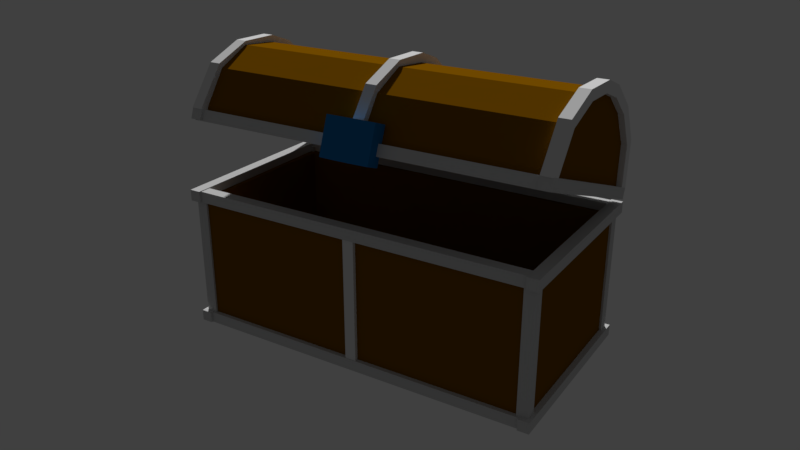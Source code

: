# Source: Chest.blend  (saved by Blender 2.79.0; exported with 4.5.12 LTS)
import bpy
from mathutils import Matrix  # noqa: F401  (used for matrix-valued properties, if any)

bpy.ops.wm.read_factory_settings(use_empty=True)
scene = bpy.context.scene
scene.name = 'Scene'

# ---- collections
col_collection_1 = bpy.data.collections.new('Collection 1'); scene.collection.children.link(col_collection_1)

# ---- materials (node trees are filled in below, after node groups)
mat_material_004 = bpy.data.materials.new('Material.004')
mat_material_004.alpha_threshold = 0.0
mat_material_004.use_transparent_shadow = False
mat_material_004.diffuse_color = (0.01023, 0.1704, 0.4412, 1.0)
mat_material_004.roughness = 0.5
mat_material_004.specular_intensity = 0.9198
mat_material_002 = bpy.data.materials.new('Material.002')
mat_material_002.alpha_threshold = 0.0
mat_material_002.use_transparent_shadow = False
mat_material_002.diffuse_color = (0.6166, 0.6166, 0.6166, 1.0)
mat_material_002.roughness = 0.5
mat_material_002.specular_intensity = 1.0
mat_material_001 = bpy.data.materials.new('Material.001')
mat_material_001.alpha_threshold = 0.0
mat_material_001.use_transparent_shadow = False
mat_material_001.diffuse_color = (0.2165, 0.0893, 0.0, 1.0)
mat_material_001.roughness = 0.5
mat_material_001.specular_intensity = 0.06049

# ---- material node trees

# ---- world
world_world = bpy.data.worlds.new('World'); scene.world = world_world
world_world.color = (0.05088, 0.05088, 0.05088)
world_world.use_sun_shadow = False
world_world.sun_shadow_jitter_overblur = 0.0
world_world.cycles.sampling_method = 'MANUAL'

# ---- cameras
cam_camera = bpy.data.cameras.new('Camera')
cam_camera.clip_end = 100.0
cam_camera.lens = 35.0
cam_camera.sensor_width = 32.0
cam_camera.sensor_height = 18.0
cam_camera.ortho_scale = 7.314
cam_camera.dof.focus_distance = 0.0
cam_camera.dof.aperture_fstop = 128.0

# ---- meshes
me_cylinder_002 = bpy.data.meshes.new('Cylinder.002')
me_cylinder_002.from_pydata([(0.0, 1.0, -1.0), (0.0, 1.0, 1.0), (0.5878, 0.809, -1.0), (0.5878, 0.809, 1.0), (0.9511, 0.309, -1.0), (0.9511, 0.309, 1.0), (0.9511, -0.309, -1.0), (0.9511, -0.309, 1.0), (0.5878, -0.809, -1.0), (0.5878, -0.809, 1.0), (-8.742e-08, -1.0, -1.0), (-8.742e-08, -1.0, 1.0), (-0.5878, -0.809, -1.0), (-0.5878, -0.809, 1.0), (-0.9511, -0.309, -1.0), (-0.9511, -0.309, 1.0), (-0.9511, 0.309, -1.0), (-0.9511, 0.309, 1.0), (-0.5878, 0.809, -1.0), (-0.5878, 0.809, 1.0)], [], [(0, 1, 3, 2), (2, 3, 5, 4), (4, 5, 7, 6), (6, 7, 9, 8), (8, 9, 11, 10), (10, 11, 13, 12), (12, 13, 15, 14), (14, 15, 17, 16), (3, 1, 19, 17, 15, 13, 11, 9, 7, 5), (16, 17, 19, 18), (18, 19, 1, 0), (0, 2, 4, 6, 8, 10, 12, 14, 16, 18)])
me_cylinder_002.use_remesh_preserve_volume = False
me_cylinder_002.use_remesh_preserve_attributes = False
me_cylinder_002.use_mirror_vertex_groups = False
me_cylinder_002.update()
me_cylinder_001 = bpy.data.meshes.new('Cylinder.001')
me_cylinder_001.from_pydata([(0.0, 1.0, -1.0), (0.0, 1.0, 1.0), (0.5878, 0.809, -1.0), (0.5878, 0.809, 1.0), (0.9511, 0.309, -1.0), (0.9511, 0.309, 1.0), (0.9511, -0.309, -1.0), (0.9511, -0.309, 1.0), (0.5878, -0.809, -1.0), (0.5878, -0.809, 1.0), (-8.742e-08, -1.0, -1.0), (-8.742e-08, -1.0, 1.0), (-0.5878, -0.809, -1.0), (-0.5878, -0.809, 1.0), (-0.9511, -0.309, -1.0), (-0.9511, -0.309, 1.0), (-0.9511, 0.309, -1.0), (-0.9511, 0.309, 1.0), (-0.5878, 0.809, -1.0), (-0.5878, 0.809, 1.0)], [], [(0, 1, 3, 2), (2, 3, 5, 4), (4, 5, 7, 6), (6, 7, 9, 8), (8, 9, 11, 10), (10, 11, 13, 12), (12, 13, 15, 14), (14, 15, 17, 16), (3, 1, 19, 17, 15, 13, 11, 9, 7, 5), (16, 17, 19, 18), (18, 19, 1, 0), (0, 2, 4, 6, 8, 10, 12, 14, 16, 18)])
me_cylinder_001.use_remesh_preserve_volume = False
me_cylinder_001.use_remesh_preserve_attributes = False
me_cylinder_001.use_mirror_vertex_groups = False
me_cylinder_001.update()
me_cube_016 = bpy.data.meshes.new('Cube.016')
me_cube_016.from_pydata([(0.3146, 2.279, -0.04835), (-0.3146, 2.279, -0.04835), (0.3146, 2.279, 0.1189), (-0.3146, 2.279, 0.1189), (-0.1026, 2.529, 0.1189), (-0.3096, 2.467, 0.1189), (-0.3146, 2.279, 0.1189), (0.3146, 2.279, 0.1189), (0.1026, 2.529, -0.04835), (0.3146, 2.317, -0.04835), (0.3096, 2.467, -0.04835), (-0.3146, 2.317, -0.04835), (-0.1026, 2.529, -0.04835), (-0.3096, 2.467, -0.04835), (0.3146, 2.317, 0.1189), (0.1026, 2.529, 0.1189), (0.3096, 2.467, 0.1189), (-0.1026, 2.529, 0.1189), (-0.3146, 2.317, 0.1189), (-0.3096, 2.467, 0.1189), (-0.3146, 2.317, 0.1189), (0.3096, 2.467, 0.1189), (0.3146, 2.317, 0.1189), (0.1026, 2.529, 0.1189), (0.3146, 2.279, -0.1964), (-0.3146, 2.279, -0.1964), (-0.3146, 2.279, 0.267), (-0.3146, 2.317, 0.267), (-0.3096, 2.467, 0.267), (0.1026, 2.529, 0.267), (0.3096, 2.467, 0.267), (0.3146, 2.317, 0.267), (0.3146, 2.279, 0.267), (-0.1026, 2.529, 0.267), (-0.1026, 2.529, -0.1964), (-0.3096, 2.467, -0.1964), (-0.3146, 2.317, -0.1964), (0.3146, 2.317, -0.1964), (0.3096, 2.467, -0.1964), (0.1026, 2.529, -0.1964)], [], [(1, 3, 18, 11), (2, 0, 9, 14), (21, 23, 29, 30), (12, 17, 15, 8), (19, 18, 20, 5), (17, 12, 13, 19), (19, 13, 11, 18), (14, 9, 10, 16), (16, 10, 8, 15), (12, 8, 39, 34), (15, 17, 4, 23), (26, 32, 31, 30, 29, 33, 28, 27), (24, 25, 36, 35, 34, 39, 38, 37), (10, 9, 37, 38), (13, 12, 34, 35), (7, 22, 31, 32), (23, 4, 33, 29), (4, 5, 28, 33), (8, 10, 38, 39), (11, 13, 35, 36), (22, 21, 30, 31), (9, 0, 24, 37), (0, 1, 25, 24), (20, 6, 26, 27), (1, 11, 36, 25), (5, 20, 27, 28)])
me_cube_016.materials.append(mat_material_004)
me_cube_016.use_remesh_preserve_volume = False
me_cube_016.use_remesh_preserve_attributes = False
me_cube_016.use_mirror_vertex_groups = False
me_cube_016.update()
me_cube_013 = bpy.data.meshes.new('Cube.013')
me_cube_013.from_pydata([(30.78, 0.8479, -0.08488), (30.78, 0.8479, 0.02126), (32.78, 0.8479, -0.08488), (32.78, 0.8479, 0.02126), (30.78, 14.31, -0.7734), (30.78, 12.4, -0.48), (30.78, 8.003, -0.2049), (30.78, 9.003, -0.113), (30.78, 13.93, -0.4117), (30.78, 16.31, -0.7734), (32.78, 9.003, -0.113), (32.78, 13.93, -0.4117), (32.78, 16.31, -0.7734), (32.78, 8.003, -0.2049), (32.78, 12.4, -0.48), (32.78, 14.31, -0.7734), (30.78, 14.31, -0.8927), (30.78, 16.31, -0.8927), (32.78, 16.31, -0.8927), (32.78, 14.31, -0.8927), (30.78, 0.8479, -1.724), (30.78, 0.8479, -1.83), (32.78, 0.8479, -1.724), (32.78, 0.8479, -1.83), (30.78, 14.31, -1.035), (30.78, 12.4, -1.329), (30.78, 8.003, -1.604), (30.78, 9.003, -1.696), (30.78, 13.93, -1.397), (30.78, 16.31, -1.035), (32.78, 9.003, -1.696), (32.78, 13.93, -1.397), (32.78, 16.31, -1.035), (32.78, 8.003, -1.604), (32.78, 12.4, -1.329), (32.78, 14.31, -1.035), (30.78, 14.31, -0.9159), (30.78, 16.31, -0.9159), (32.78, 16.31, -0.9159), (32.78, 14.31, -0.9159), (-1.0, 1.527, -0.1103), (-1.0, 1.527, -0.006416), (1.0, 1.527, -0.1103), (1.0, 1.527, -0.006416), (-1.0, 14.71, -0.7844), (-1.0, 12.84, -0.4971), (-1.0, 8.532, -0.2278), (-1.0, 9.511, -0.1379), (-1.0, 14.34, -0.4303), (-1.0, 16.66, -0.7844), (1.0, 9.511, -0.1379), (1.0, 14.34, -0.4303), (1.0, 16.66, -0.7844), (1.0, 8.532, -0.2278), (1.0, 12.84, -0.4971), (1.0, 14.71, -0.7844), (-1.0, 14.71, -0.9012), (-1.0, 16.66, -0.9012), (1.0, 16.66, -0.9012), (1.0, 14.71, -0.9012), (-1.0, 1.527, -1.715), (-1.0, 1.527, -1.819), (1.0, 1.527, -1.715), (1.0, 1.527, -1.819), (-1.0, 14.71, -1.041), (-1.0, 12.84, -1.328), (-1.0, 8.532, -1.597), (-1.0, 9.511, -1.687), (-1.0, 14.34, -1.395), (-1.0, 16.66, -1.041), (1.0, 9.511, -1.687), (1.0, 14.34, -1.395), (1.0, 16.66, -1.041), (1.0, 8.532, -1.597), (1.0, 12.84, -1.328), (1.0, 14.71, -1.041), (-1.0, 14.71, -0.9239), (-1.0, 16.66, -0.9239), (1.0, 16.66, -0.9239), (1.0, 14.71, -0.9239), (-32.8, 0.8479, -0.08488), (-32.8, 0.8479, 0.02126), (-30.8, 0.8479, -0.08488), (-30.8, 0.8479, 0.02126), (-32.8, 14.31, -0.7734), (-32.8, 12.4, -0.48), (-32.8, 8.003, -0.2049), (-32.8, 9.003, -0.113), (-32.8, 13.93, -0.4117), (-32.8, 16.31, -0.7734), (-30.8, 9.003, -0.113), (-30.8, 13.93, -0.4117), (-30.8, 16.31, -0.7734), (-30.8, 8.003, -0.2049), (-30.8, 12.4, -0.48), (-30.8, 14.31, -0.7734), (-32.8, 14.31, -0.8927), (-32.8, 16.31, -0.8927), (-30.8, 16.31, -0.8927), (-30.8, 14.31, -0.8927), (-32.8, 0.8479, -1.724), (-32.8, 0.8479, -1.83), (-30.8, 0.8479, -1.724), (-30.8, 0.8479, -1.83), (-32.8, 14.31, -1.035), (-32.8, 12.4, -1.329), (-32.8, 8.003, -1.604), (-32.8, 9.003, -1.696), (-32.8, 13.93, -1.397), (-32.8, 16.31, -1.035), (-30.8, 9.003, -1.696), (-30.8, 13.93, -1.397), (-30.8, 16.31, -1.035), (-30.8, 8.003, -1.604), (-30.8, 12.4, -1.329), (-30.8, 14.31, -1.035), (-32.8, 14.31, -0.9159), (-32.8, 16.31, -0.9159), (-30.8, 16.31, -0.9159), (-30.8, 14.31, -0.9159)], [], [(6, 0, 1, 7), (7, 1, 3, 10), (10, 3, 2, 13), (13, 2, 0, 6), (3, 1, 0, 2), (15, 14, 5, 4), (14, 13, 6, 5), (12, 11, 14, 15), (11, 10, 13, 14), (9, 8, 11, 12), (8, 7, 10, 11), (4, 5, 8, 9), (5, 6, 7, 8), (12, 15, 19, 18), (9, 12, 18, 17), (15, 4, 16, 19), (4, 9, 17, 16), (26, 27, 21, 20), (27, 30, 23, 21), (30, 33, 22, 23), (33, 26, 20, 22), (23, 22, 20, 21), (35, 24, 25, 34), (34, 25, 26, 33), (32, 35, 34, 31), (31, 34, 33, 30), (29, 32, 31, 28), (28, 31, 30, 27), (24, 29, 28, 25), (25, 28, 27, 26), (32, 38, 39, 35), (29, 37, 38, 32), (35, 39, 36, 24), (24, 36, 37, 29), (16, 36, 39, 19), (17, 37, 36, 16), (18, 38, 37, 17), (19, 39, 38, 18), (46, 40, 41, 47), (47, 41, 43, 50), (50, 43, 42, 53), (53, 42, 40, 46), (43, 41, 40, 42), (55, 54, 45, 44), (54, 53, 46, 45), (52, 51, 54, 55), (51, 50, 53, 54), (49, 48, 51, 52), (48, 47, 50, 51), (44, 45, 48, 49), (45, 46, 47, 48), (52, 55, 59, 58), (49, 52, 58, 57), (55, 44, 56, 59), (44, 49, 57, 56), (66, 67, 61, 60), (67, 70, 63, 61), (70, 73, 62, 63), (73, 66, 60, 62), (63, 62, 60, 61), (75, 64, 65, 74), (74, 65, 66, 73), (72, 75, 74, 71), (71, 74, 73, 70), (69, 72, 71, 68), (68, 71, 70, 67), (64, 69, 68, 65), (65, 68, 67, 66), (72, 78, 79, 75), (69, 77, 78, 72), (75, 79, 76, 64), (64, 76, 77, 69), (56, 76, 79, 59), (57, 77, 76, 56), (58, 78, 77, 57), (59, 79, 78, 58), (86, 80, 81, 87), (87, 81, 83, 90), (90, 83, 82, 93), (93, 82, 80, 86), (83, 81, 80, 82), (95, 94, 85, 84), (94, 93, 86, 85), (92, 91, 94, 95), (91, 90, 93, 94), (89, 88, 91, 92), (88, 87, 90, 91), (84, 85, 88, 89), (85, 86, 87, 88), (92, 95, 99, 98), (89, 92, 98, 97), (95, 84, 96, 99), (84, 89, 97, 96), (106, 107, 101, 100), (107, 110, 103, 101), (110, 113, 102, 103), (113, 106, 100, 102), (103, 102, 100, 101), (115, 104, 105, 114), (114, 105, 106, 113), (112, 115, 114, 111), (111, 114, 113, 110), (109, 112, 111, 108), (108, 111, 110, 107), (104, 109, 108, 105), (105, 108, 107, 106), (112, 118, 119, 115), (109, 117, 118, 112), (115, 119, 116, 104), (104, 116, 117, 109), (96, 116, 119, 99), (97, 117, 116, 96), (98, 118, 117, 97), (99, 119, 118, 98)])
me_cube_013.use_remesh_preserve_volume = False
me_cube_013.use_remesh_preserve_attributes = False
me_cube_013.use_mirror_vertex_groups = False
me_cube_013.update()
me_cube_011 = bpy.data.meshes.new('Cube.011')
me_cube_011.from_pydata([(-30.19, 0.6211, -1.803), (-30.19, 2.621, -1.803), (-30.19, 2.621, -1.901), (32.31, 9.537e-07, -0.06036), (-32.31, 9.537e-07, -0.06036), (32.31, 2.0, -0.06036), (-32.31, 2.0, -0.06036), (32.31, 9.537e-07, 0.06036), (32.31, 2.0, 0.06036), (-32.31, 2.0, 0.06036), (32.31, 0.0, -0.06036), (-32.31, 0.0, -0.06036), (-32.31, 2.0, -0.06036), (32.31, 0.0, 0.06036), (-32.31, 0.0, 0.06036), (32.31, 2.0, 0.06036), (-32.31, 2.0, 0.06036), (32.31, 31.87, -0.06036), (-32.31, 31.87, -0.06036), (32.31, 33.87, -0.06036), (-32.31, 33.87, -0.06036), (32.31, 31.87, 0.06036), (32.31, 33.87, 0.06036), (-32.31, 33.87, 0.06036), (32.31, 31.87, -0.06036), (-32.31, 31.87, -0.06036), (-32.31, 33.87, -0.06036), (32.31, 31.87, 0.06036), (-32.31, 31.87, 0.06036), (32.31, 33.87, 0.06036), (-32.31, 33.87, 0.06036), (32.81, 34.33, -0.05438), (32.81, -0.2517, -0.05438), (30.81, 34.33, -0.05438), (30.81, -0.2517, -0.05438), (32.81, 34.33, 0.06635), (30.81, 34.33, 0.06635), (30.81, -0.2517, 0.06635), (32.81, 34.33, -0.05438), (32.81, -0.2517, -0.05438), (30.81, -0.2517, -0.05438), (32.81, 34.33, 0.06635), (32.81, -0.2517, 0.06635), (30.81, 34.33, 0.06635), (30.81, -0.2517, 0.06635), (-30.81, 34.33, -0.05723), (-30.81, -0.2517, -0.05723), (-32.81, 34.33, -0.05723), (-32.81, -0.2517, -0.05723), (-30.81, 34.33, 0.06349), (-32.81, 34.33, 0.06349), (-32.81, -0.2517, 0.06349), (-30.81, 34.33, -0.05723), (-30.81, -0.2517, -0.05723), (-32.81, -0.2517, -0.05723), (-30.81, 34.33, 0.06349), (-30.81, -0.2517, 0.06349), (-32.81, 34.33, 0.06349), (-32.81, -0.2517, 0.06349), (-32.19, 0.6211, -0.07082), (-32.19, 2.621, -0.07082), (-30.19, 0.6211, -0.07082), (-30.19, 2.621, -0.07082)], [(0, 1)], [(3, 4, 6, 5), (5, 6, 9, 8), (5, 8, 7, 3), (15, 16, 14, 13), (13, 14, 11, 10), (16, 12, 11, 14), (17, 18, 20, 19), (19, 20, 23, 22), (19, 22, 21, 17), (29, 30, 28, 27), (27, 28, 25, 24), (30, 26, 25, 28), (31, 32, 34, 33), (33, 34, 37, 36), (33, 36, 35, 31), (43, 44, 42, 41), (41, 42, 39, 38), (44, 40, 39, 42), (45, 46, 48, 47), (47, 48, 51, 50), (47, 50, 49, 45), (57, 58, 56, 55), (55, 56, 53, 52), (58, 54, 53, 56), (60, 62, 61, 59)])
me_cube_011.materials.append(mat_material_002)
me_cube_011.use_remesh_preserve_volume = False
me_cube_011.use_remesh_preserve_attributes = False
me_cube_011.use_mirror_vertex_groups = False
me_cube_011.update()
me_cube_001 = bpy.data.meshes.new('Cube.001')
me_cube_001.from_pydata([(-2.202, 0.08116, -0.04835), (-2.202, 2.279, -0.04835), (2.202, 0.08116, -0.04835), (2.202, 2.279, -0.04835), (-2.202, 0.08116, 0.1189), (-2.202, 1.004, 1.041), (-2.202, 0.2047, 0.5801), (-2.202, 0.5423, 0.9177), (-2.202, 1.356, 1.041), (-2.202, 2.279, 0.1189), (-2.202, 1.818, 0.9177), (-2.202, 2.155, 0.5801), (2.202, 1.004, 1.041), (2.202, 0.08116, 0.1189), (2.202, 0.5423, 0.9177), (2.202, 0.2047, 0.5801), (2.202, 2.279, 0.1189), (2.202, 1.356, 1.041), (2.202, 2.155, 0.5801), (2.202, 1.818, 0.9177), (1.573, 2.279, -0.04835), (0.9438, 2.279, -0.04835), (0.3146, 2.279, -0.04835), (-0.3146, 2.279, -0.04835), (-0.9438, 2.279, -0.04835), (-1.573, 2.279, -0.04835), (1.573, 2.279, 0.1189), (0.9438, 2.279, 0.1189), (0.3146, 2.279, 0.1189), (-0.3146, 2.279, 0.1189), (-0.9438, 2.279, 0.1189), (-1.573, 2.279, 0.1189), (-0.1026, 2.529, 0.1189), (-0.3096, 2.467, 0.1189), (-0.3146, 2.279, 0.1189), (0.3146, 2.279, 0.1189), (0.3146, 2.317, 0.1189), (0.1026, 2.529, 0.1189), (0.3096, 2.467, 0.1189), (-0.1026, 2.529, 0.1189), (-0.3146, 2.317, 0.1189), (-0.3096, 2.467, 0.1189), (-0.3146, 2.317, 0.1189), (0.3096, 2.467, 0.1189), (0.3146, 2.317, 0.1189), (0.1026, 2.529, 0.1189), (-0.3146, 2.279, 0.267), (0.3146, 2.279, 0.267), (-1.733, 2.186, -0.04023), (-1.733, 0.4527, -0.08086), (-1.238, 2.186, -0.04023), (1.733, 0.4527, -0.08086), (1.733, 2.186, -0.04023), (1.238, 2.186, -0.04023), (0.7428, 2.186, -0.04023), (0.2476, 2.186, -0.04023), (-0.2476, 2.186, -0.04023), (-0.7428, 2.186, -0.04023), (-1.733, 2.186, 0.07873), (-1.733, 0.4527, 0.0381), (-1.238, 2.186, 0.07873), (1.733, 0.4527, 0.0381), (1.733, 2.186, 0.07873), (1.238, 2.186, 0.07873), (0.7428, 2.186, 0.07873), (0.2476, 2.186, 0.07873), (-0.2476, 2.186, 0.07873), (-0.7428, 2.186, 0.07873)], [], [(17, 8, 5, 12), (3, 16, 18, 19, 17, 12, 14, 15, 13, 2), (0, 4, 6, 7, 5, 8, 10, 11, 9, 1), (23, 22, 55, 56), (20, 26, 16, 3), (8, 17, 19, 10), (10, 19, 18, 11), (11, 18, 16, 26, 27, 28, 29, 30, 31, 9), (12, 5, 7, 14), (14, 7, 6, 15), (15, 6, 4, 13), (2, 13, 4, 0), (1, 9, 31, 25), (25, 31, 30, 24), (24, 30, 29, 23), (22, 28, 27, 21), (21, 27, 26, 20), (38, 37, 45, 43), (39, 41, 33, 32), (28, 36, 44, 35), (36, 38, 43, 44), (29, 28, 35, 34), (40, 29, 34, 42), (34, 35, 47, 46), (56, 55, 65, 66), (20, 3, 52, 53), (2, 0, 49, 51), (0, 1, 48, 49), (24, 23, 56, 57), (21, 20, 53, 54), (25, 24, 57, 50), (1, 25, 50, 48), (22, 21, 54, 55), (3, 2, 51, 52), (58, 60, 67, 66, 65, 64, 63, 62, 61, 59), (53, 52, 62, 63), (48, 50, 60, 58), (57, 56, 66, 67), (54, 53, 63, 64), (52, 51, 61, 62), (50, 57, 67, 60), (55, 54, 64, 65), (51, 49, 59, 61), (49, 48, 58, 59)])
me_cube_001.materials.append(mat_material_001)
me_cube_001.use_remesh_preserve_volume = False
me_cube_001.use_remesh_preserve_attributes = False
me_cube_001.use_mirror_vertex_groups = False
me_cube_001.update()
me_cube_009 = bpy.data.meshes.new('Cube.009')
me_cube_009.from_pydata([(-1.0, -1.0, -0.5264), (-1.0, -1.0, 0.9163), (-1.0, 1.0, -0.5264), (-1.0, 1.0, 0.9163), (1.0, -1.0, -0.5264), (1.0, -1.0, 0.9163), (1.0, 1.0, -0.5264), (1.0, 1.0, 0.9163), (-1.0, 31.1, -0.5264), (-1.0, 31.1, 0.9163), (-1.0, 33.1, -0.5264), (-1.0, 33.1, 0.9163), (1.0, 31.1, -0.5264), (1.0, 31.1, 0.9163), (1.0, 33.1, -0.5264), (1.0, 33.1, 0.9163)], [], [(0, 1, 3, 2), (2, 3, 7, 6), (6, 7, 5, 4), (4, 5, 1, 0), (2, 6, 4, 0), (7, 3, 1, 5), (8, 9, 11, 10), (10, 11, 15, 14), (14, 15, 13, 12), (12, 13, 9, 8), (10, 14, 12, 8), (15, 11, 9, 13)])
me_cube_009.use_remesh_preserve_volume = False
me_cube_009.use_remesh_preserve_attributes = False
me_cube_009.use_mirror_vertex_groups = False
me_cube_009.update()
me_cube_004 = bpy.data.meshes.new('Cube.004')
me_cube_004.from_pydata([(1.0, -1.0, -0.5555), (1.0, 1.0, -0.5555), (61.38, -1.0, -0.5555), (61.38, -1.0, 0.9301), (61.38, 1.0, -0.5555), (61.38, 1.0, 0.9301), (63.38, -1.0, -0.5555), (63.38, -1.0, 0.9301), (63.38, 1.0, -0.5555), (63.38, 1.0, 0.9301), (-1.0, 29.84, -0.5555), (-1.0, 29.84, 0.9301), (-1.0, 31.84, -0.5555), (-1.0, 31.84, 0.9301), (1.0, 29.84, -0.5555), (1.0, 29.84, 0.9301), (1.0, 31.84, -0.5555), (1.0, 31.84, 0.9301), (61.38, 29.84, -0.5555), (61.38, 29.84, 0.9301), (61.38, 31.84, -0.5555), (61.38, 31.84, 0.9301), (63.38, 29.84, -0.5555), (63.38, 29.84, 0.9301), (63.38, 31.84, -0.5555), (63.38, 31.84, 0.9301), (1.0, 1.0, -0.653), (63.5, -1.621, -0.5938), (-1.127, -1.621, -0.5938), (63.5, 0.3789, -0.5938), (-1.127, 0.3789, -0.5938), (63.5, -1.621, -0.4731), (63.5, 0.3789, -0.4731), (-1.127, 0.3789, -0.4731), (63.5, -1.621, -0.5938), (-1.127, -1.621, -0.5938), (-1.127, 0.3789, -0.5938), (63.5, -1.621, -0.4731), (-1.127, -1.621, -0.4731), (63.5, 0.3789, -0.4731), (-1.127, 0.3789, -0.4731), (63.5, 30.25, -0.5938), (-1.127, 30.25, -0.5938), (63.5, 32.25, -0.5938), (-1.127, 32.25, -0.5938), (63.5, 30.25, -0.4731), (63.5, 32.25, -0.4731), (-1.127, 32.25, -0.4731), (63.5, 30.25, -0.5938), (-1.127, 30.25, -0.5938), (-1.127, 32.25, -0.5938), (63.5, 30.25, -0.4731), (-1.127, 30.25, -0.4731), (63.5, 32.25, -0.4731), (-1.127, 32.25, -0.4731), (64.0, 32.71, -0.5878), (64.0, -1.873, -0.5878), (62.0, 32.71, -0.5878), (62.0, -1.873, -0.5878), (64.0, 32.71, -0.4671), (62.0, 32.71, -0.4671), (62.0, -1.873, -0.4671), (64.0, 32.71, -0.5878), (64.0, -1.873, -0.5878), (62.0, -1.873, -0.5878), (64.0, 32.71, -0.4671), (64.0, -1.873, -0.4671), (62.0, 32.71, -0.4671), (62.0, -1.873, -0.4671), (0.3789, 32.71, -0.5907), (0.3789, -1.873, -0.5907), (-1.621, 32.71, -0.5907), (-1.621, -1.873, -0.5907), (0.3789, 32.71, -0.4699), (-1.621, 32.71, -0.4699), (-1.621, -1.873, -0.4699), (0.3789, 32.71, -0.5907), (0.3789, -1.873, -0.5907), (-1.621, -1.873, -0.5907), (0.3789, 32.71, -0.4699), (0.3789, -1.873, -0.4699), (-1.621, 32.71, -0.4699), (-1.621, -1.873, -0.4699), (-1.0, -1.0, -0.6043), (-1.0, -1.0, 0.8814), (-1.0, 1.0, -0.6043), (-1.0, 1.0, 0.8814), (1.0, -1.0, -0.6043), (1.0, -1.0, 0.8814), (1.0, 1.0, -0.6043), (1.0, 1.0, 0.8814), (63.5, -1.621, 0.8402), (-1.127, -1.621, 0.8402), (63.5, 0.3789, 0.8402), (-1.127, 0.3789, 0.8402), (63.5, -1.621, 0.9609), (63.5, 0.3789, 0.9609), (-1.127, 0.3789, 0.9609), (63.5, -1.621, 0.8402), (-1.127, -1.621, 0.8402), (-1.127, 0.3789, 0.8402), (63.5, -1.621, 0.9609), (-1.127, -1.621, 0.9609), (63.5, 0.3789, 0.9609), (-1.127, 0.3789, 0.9609), (63.5, 30.25, 0.8402), (-1.127, 30.25, 0.8402), (63.5, 32.25, 0.8402), (-1.127, 32.25, 0.8402), (63.5, 30.25, 0.9609), (63.5, 32.25, 0.9609), (-1.127, 32.25, 0.9609), (63.5, 30.25, 0.8402), (-1.127, 30.25, 0.8402), (-1.127, 32.25, 0.8402), (63.5, 30.25, 0.9609), (-1.127, 30.25, 0.9609), (63.5, 32.25, 0.9609), (-1.127, 32.25, 0.9609), (64.0, 32.71, 0.8462), (64.0, -1.873, 0.8462), (62.0, 32.71, 0.8462), (62.0, -1.873, 0.8462), (64.0, 32.71, 0.9669), (62.0, 32.71, 0.9669), (62.0, -1.873, 0.9669), (64.0, 32.71, 0.8462), (64.0, -1.873, 0.8462), (62.0, -1.873, 0.8462), (64.0, 32.71, 0.9669), (64.0, -1.873, 0.9669), (62.0, 32.71, 0.9669), (62.0, -1.873, 0.9669), (0.3789, 32.71, 0.8433), (0.3789, -1.873, 0.8433), (-1.621, 32.71, 0.8433), (-1.621, -1.873, 0.8433), (0.3789, 32.71, 0.964), (-1.621, 32.71, 0.964), (-1.621, -1.873, 0.964), (0.3789, 32.71, 0.8433), (0.3789, -1.873, 0.8433), (-1.621, -1.873, 0.8433), (0.3789, 32.71, 0.964), (0.3789, -1.873, 0.964), (-1.621, 32.71, 0.964), (-1.621, -1.873, 0.964), (-1.0, -1.0, 0.8297), (-1.0, 1.0, 0.8297), (1.0, -1.0, 0.8297), (1.0, 1.0, 0.8297)], [(0, 1)], [(2, 3, 5, 4), (4, 5, 9, 8), (8, 9, 7, 6), (6, 7, 3, 2), (4, 8, 6, 2), (9, 5, 3, 7), (10, 11, 13, 12), (12, 13, 17, 16), (16, 17, 15, 14), (14, 15, 11, 10), (12, 16, 14, 10), (17, 13, 11, 15), (18, 19, 21, 20), (20, 21, 25, 24), (24, 25, 23, 22), (22, 23, 19, 18), (20, 24, 22, 18), (25, 21, 19, 23), (27, 28, 30, 29), (29, 30, 33, 32), (29, 32, 31, 27), (39, 40, 38, 37), (37, 38, 35, 34), (40, 36, 35, 38), (41, 42, 44, 43), (43, 44, 47, 46), (43, 46, 45, 41), (53, 54, 52, 51), (51, 52, 49, 48), (54, 50, 49, 52), (55, 56, 58, 57), (57, 58, 61, 60), (57, 60, 59, 55), (67, 68, 66, 65), (65, 66, 63, 62), (68, 64, 63, 66), (69, 70, 72, 71), (71, 72, 75, 74), (71, 74, 73, 69), (81, 82, 80, 79), (79, 80, 77, 76), (82, 78, 77, 80), (83, 84, 86, 85), (85, 86, 90, 89), (89, 90, 88, 87), (87, 88, 84, 83), (85, 89, 87, 83), (90, 86, 84, 88), (91, 92, 94, 93), (93, 94, 97, 96), (93, 96, 95, 91), (103, 104, 102, 101), (101, 102, 99, 98), (104, 100, 99, 102), (105, 106, 108, 107), (107, 108, 111, 110), (107, 110, 109, 105), (117, 118, 116, 115), (115, 116, 113, 112), (118, 114, 113, 116), (119, 120, 122, 121), (121, 122, 125, 124), (121, 124, 123, 119), (131, 132, 130, 129), (129, 130, 127, 126), (132, 128, 127, 130), (133, 134, 136, 135), (135, 136, 139, 138), (135, 138, 137, 133), (145, 146, 144, 143), (143, 144, 141, 140), (146, 142, 141, 144), (148, 150, 149, 147)])
me_cube_004.materials.append(mat_material_002)
me_cube_004.use_remesh_preserve_volume = False
me_cube_004.use_remesh_preserve_attributes = False
me_cube_004.use_mirror_vertex_groups = False
me_cube_004.update()
me_cube = bpy.data.meshes.new('Cube')
me_cube.from_pydata([(2.082, 0.9996, 1.0), (2.082, -0.9996, 1.0), (-2.082, 0.9996, 1.0), (-2.082, -0.9996, 1.0), (2.082, 0.9996, -0.441), (2.082, -0.9996, -0.441), (-2.082, 0.9996, -0.441), (-2.082, -0.9996, -0.441), (2.116, 1.111, -0.6025), (2.202, 1.025, -0.6025), (2.202, -1.025, -0.6025), (2.116, -1.111, -0.6025), (-2.116, -1.111, -0.6025), (-2.202, -1.025, -0.6025), (-2.202, 1.025, -0.6025), (-2.116, 1.111, -0.6025), (2.203, 1.025, 1.0), (2.116, 1.111, 1.0), (2.139, 1.053, 1.0), (2.116, -1.111, 1.0), (2.202, -1.025, 1.0), (2.139, -1.053, 1.0), (-2.203, -1.025, 1.0), (-2.116, -1.111, 1.0), (-2.139, -1.053, 1.0), (-2.116, 1.111, 1.0), (-2.202, 1.025, 1.0), (-2.139, 1.053, 1.0), (2.116, -1.111, 0.1987), (-2.116, -1.111, 0.1987), (-2.384e-07, -1.111, -0.6025), (-1.192e-06, -1.111, 1.0), (-4.768e-07, -1.111, 0.1987), (-1.058, -1.111, 0.1987), (1.058, -1.111, 0.1987)], [], [(17, 8, 15, 25), (8, 9, 10, 11, 30, 12, 13, 14, 15), (13, 22, 26, 14), (21, 20, 16, 18, 0, 1), (32, 31, 23, 29, 33), (0, 2, 6, 4), (24, 23, 31, 19, 21, 1, 3), (27, 26, 22, 24, 3, 2), (18, 17, 25, 27, 2, 0), (4, 6, 7, 5), (3, 1, 5, 7), (1, 0, 4, 5), (2, 3, 7, 6), (16, 17, 18), (19, 20, 21), (22, 23, 24), (25, 26, 27), (8, 17, 16, 9), (10, 20, 19, 28, 11), (12, 29, 23, 22, 13), (14, 26, 25, 15), (9, 16, 20, 10), (30, 32, 33, 29, 12), (11, 28, 34, 32, 30), (28, 19, 31, 32, 34)])
me_cube.materials.append(mat_material_001)
me_cube.use_remesh_preserve_volume = False
me_cube.use_remesh_preserve_attributes = False
me_cube.use_mirror_vertex_groups = False
me_cube.update()

# ---- objects
ob_cylinder_001 = bpy.data.objects.new('Cylinder.001', me_cylinder_002)
ob_cylinder = bpy.data.objects.new('Cylinder', me_cylinder_001)
ob_cube_005 = bpy.data.objects.new('Cube.005', me_cube_016)
ob_cube_008 = bpy.data.objects.new('Cube.008', me_cube_013)
ob_cube_006 = bpy.data.objects.new('Cube.006', me_cube_011)
ob_cube_001 = bpy.data.objects.new('Cube.001', me_cube_001)
ob_cube_003 = bpy.data.objects.new('Cube.003', me_cube_009)
ob_cube_004 = bpy.data.objects.new('Cube.004', me_cube_004)
ob_cube = bpy.data.objects.new('Cube', me_cube)
ob_camera = bpy.data.objects.new('Camera', cam_camera)

# ---- transforms, parenting, visibility, modifiers, constraints
ob_cylinder_001.location = (1.058, -1.172, 1.118)
ob_cylinder_001.rotation_euler = (-0.0, 1.571, 0.0)
ob_cylinder_001.scale = (0.1109, 0.1109, 0.2339)
ob_cylinder_001.lineart.crease_threshold = 0.0
ob_cylinder.location = (-1.058, -1.172, 1.115)
ob_cylinder.rotation_euler = (-0.0, 1.571, 0.0)
ob_cylinder.scale = (0.1109, 0.1109, 0.2339)
ob_cylinder.lineart.crease_threshold = 0.0
ob_cube_005.location = (-9.537e-07, -1.18, 1.206)
ob_cube_005.rotation_euler = (0.3553, -0.0, 0.0)
ob_cube_005.lock_rotations_4d = False
ob_cube_005.empty_display_type = 'ARROWS'
ob_cube_005.lineart.crease_threshold = 0.0
ob_cube_008.parent = ob_cube_005
ob_cube_008.matrix_parent_inverse = Matrix(((1.0, 0.0, 0.0, 9.537e-07), (0.0, 0.9962, 0.08716, 1.07), (0.0, -0.08716, 0.9962, -1.304), (0.0, 0.0, 0.0, 1.0)))
ob_cube_008.location = (-9.537e-07, -1.18, 1.206)
ob_cube_008.rotation_euler = (1.658, 0.0, 0.0)
ob_cube_008.scale = (0.06924, 0.06924, 1.305)
ob_cube_008.lineart.crease_threshold = 0.0
ob_cube_006.parent = ob_cube_005
ob_cube_006.matrix_parent_inverse = Matrix(((1.0, 0.0, 0.0, 9.537e-07), (0.0, 0.9962, 0.08716, 1.07), (0.0, -0.08716, 0.9962, -1.304), (0.0, 0.0, 0.0, 1.0)))
ob_cube_006.location = (-9.537e-07, -1.18, 1.206)
ob_cube_006.rotation_euler = (0.08379, -0.0, 0.0)
ob_cube_006.scale = (0.06924, 0.06924, 1.147)
ob_cube_006.lineart.crease_threshold = 0.0
ob_cube_001.parent = ob_cube_005
ob_cube_001.matrix_parent_inverse = Matrix(((1.0, 0.0, 0.0, 9.537e-07), (0.0, 0.9962, 0.08716, 1.07), (0.0, -0.08716, 0.9962, -1.304), (0.0, 0.0, 0.0, 1.0)))
ob_cube_001.location = (-9.537e-07, -1.18, 1.206)
ob_cube_001.rotation_euler = (0.08727, -0.0, 0.0)
ob_cube_001.lock_rotations_4d = False
ob_cube_001.empty_display_type = 'ARROWS'
ob_cube_001.lineart.crease_threshold = 0.0
ob_cube_003.location = (-5.96e-07, -1.116, 0.0)
ob_cube_003.scale = (0.06924, 0.06862, 1.147)
ob_cube_003.lineart.crease_threshold = 0.0
ob_cube_004.location = (-2.159, -1.068, 0.0)
ob_cube_004.scale = (0.06924, 0.06924, 1.147)
ob_cube_004.lineart.crease_threshold = 0.0
ob_cube.location = (0.0, 0.0, 0.0)
ob_cube.lock_rotations_4d = False
ob_cube.empty_display_type = 'ARROWS'
ob_cube.lineart.crease_threshold = 0.0
ob_camera.location = (-5.09, 8.22, 4.881)
ob_camera.rotation_euler = (1.165, -1.193e-06, 3.7)
ob_camera.scale = (1.0, 1.0, 1.0)
ob_camera.lock_rotations_4d = False
ob_camera.empty_display_type = 'ARROWS'
ob_camera.color = (0.0, 0.0, 0.0, 0.0)
ob_camera.display_type = 'WIRE'
ob_camera.lineart.crease_threshold = 0.0

# ---- collection membership
col_collection_1.objects.link(ob_cylinder_001)
col_collection_1.objects.link(ob_cylinder)
col_collection_1.objects.link(ob_cube_005)
col_collection_1.objects.link(ob_cube_008)
col_collection_1.objects.link(ob_cube_006)
col_collection_1.objects.link(ob_cube_001)
col_collection_1.objects.link(ob_cube_003)
col_collection_1.objects.link(ob_cube_004)
col_collection_1.objects.link(ob_cube)
col_collection_1.objects.link(ob_camera)

# ---- scene / render settings (as saved in the file)
scene.camera = ob_camera
scene.frame_start = 1; scene.frame_end = 30; scene.frame_set(9)
scene.render.engine = 'BLENDER_EEVEE_NEXT'
scene.render.resolution_percentage = 50
scene.render.dither_intensity = 0.0
scene.cycles.use_denoising = False
scene.cycles.samples = 128
scene.cycles.sampling_pattern = 'TABULATED_SOBOL'
scene.cycles.use_adaptive_sampling = False
scene.cycles.use_light_tree = False
scene.cycles.blur_glossy = 0.0
scene.cycles.sample_clamp_indirect = 0.0
scene.view_settings.view_transform = 'Standard'
bpy.context.view_layer.update()

# ---- added for rendering (the .blend has no usable light): sun
light_auto_sun = bpy.data.lights.new('AutoSun', 'SUN')
light_auto_sun.energy = 3.0
light_auto_sun.angle = 0.0523599
ob_auto_sun = bpy.data.objects.new('AutoSun', light_auto_sun)
scene.collection.objects.link(ob_auto_sun)
ob_auto_sun.rotation_euler = (0.872665, 0.174533, 0.523599)
bpy.context.view_layer.update()
